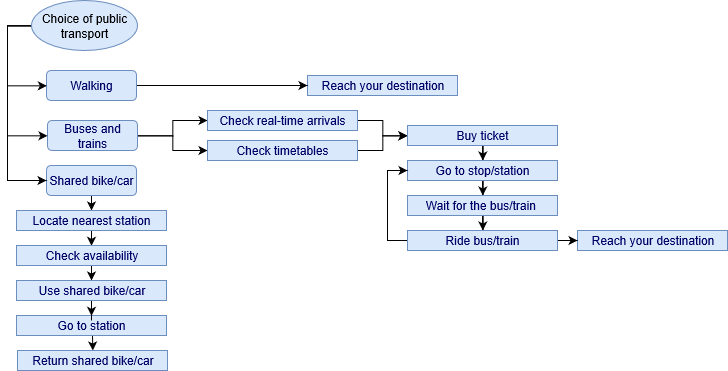

The diagram above was exported from draw.io. Its source (the exported page's mxGraphModel, read from the mxfile embedded in the PNG):
<mxGraphModel grid="1" dx="580" dy="396" gridSize="10" guides="1" tooltips="1" connect="1" arrows="1" fold="1" page="1" pageScale="1" pageWidth="827" pageHeight="1169" math="0" shadow="0">
  <root>
    <mxCell id="0" />
    <mxCell id="1" parent="0" />
    <mxCell id="daQhU9X2JOKd4qrWieu0-25" target="daQhU9X2JOKd4qrWieu0-11" style="edgeStyle=orthogonalEdgeStyle;rounded=0;orthogonalLoop=1;jettySize=auto;html=1;fontColor=#000066;" parent="1" edge="1" source="daQhU9X2JOKd4qrWieu0-1">
      <mxGeometry as="geometry" relative="1" />
    </mxCell>
    <mxCell id="daQhU9X2JOKd4qrWieu0-26" target="daQhU9X2JOKd4qrWieu0-8" style="edgeStyle=orthogonalEdgeStyle;rounded=0;orthogonalLoop=1;jettySize=auto;html=1;fontColor=#000066;" parent="1" edge="1" source="daQhU9X2JOKd4qrWieu0-1">
      <mxGeometry as="geometry" relative="1" />
    </mxCell>
    <mxCell id="daQhU9X2JOKd4qrWieu0-1" style="rounded=1;whiteSpace=wrap;html=1;fillColor=#dae8fc;strokeColor=#6c8ebf;fontColor=#000066;" value="Buses and trains" parent="1" vertex="1">
      <mxGeometry as="geometry" width="90" x="120" y="130" height="30" />
    </mxCell>
    <mxCell id="daQhU9X2JOKd4qrWieu0-4" style="text;html=1;strokeColor=#6c8ebf;fillColor=#dae8fc;align=center;verticalAlign=middle;whiteSpace=wrap;rounded=0;fontColor=#000066;" value="Reach your destination" parent="1" vertex="1">
      <mxGeometry as="geometry" width="150" x="380" y="85" height="20" />
    </mxCell>
    <mxCell id="daQhU9X2JOKd4qrWieu0-24" target="daQhU9X2JOKd4qrWieu0-4" style="edgeStyle=orthogonalEdgeStyle;rounded=0;orthogonalLoop=1;jettySize=auto;html=1;fontColor=#000066;" parent="1" edge="1" source="daQhU9X2JOKd4qrWieu0-5">
      <mxGeometry as="geometry" relative="1" />
    </mxCell>
    <mxCell id="daQhU9X2JOKd4qrWieu0-5" style="rounded=1;whiteSpace=wrap;html=1;fillColor=#dae8fc;strokeColor=#6c8ebf;fontColor=#000066;" value="Walking" parent="1" vertex="1">
      <mxGeometry as="geometry" width="90" x="119" y="80" height="30" />
    </mxCell>
    <mxCell id="daQhU9X2JOKd4qrWieu0-49" target="daQhU9X2JOKd4qrWieu0-17" style="edgeStyle=orthogonalEdgeStyle;rounded=0;orthogonalLoop=1;jettySize=auto;html=1;fontColor=#000066;" parent="1" edge="1" source="daQhU9X2JOKd4qrWieu0-7">
      <mxGeometry as="geometry" relative="1" />
    </mxCell>
    <mxCell id="daQhU9X2JOKd4qrWieu0-7" style="rounded=1;whiteSpace=wrap;html=1;fillColor=#dae8fc;strokeColor=#6c8ebf;fontColor=#000066;" value="Shared bike/car" parent="1" vertex="1">
      <mxGeometry as="geometry" width="90" x="119" y="175" height="30" />
    </mxCell>
    <mxCell id="daQhU9X2JOKd4qrWieu0-34" target="daQhU9X2JOKd4qrWieu0-12" style="edgeStyle=orthogonalEdgeStyle;rounded=0;orthogonalLoop=1;jettySize=auto;html=1;fontColor=#000066;" parent="1" edge="1" source="daQhU9X2JOKd4qrWieu0-8">
      <mxGeometry as="geometry" relative="1" />
    </mxCell>
    <mxCell id="daQhU9X2JOKd4qrWieu0-8" style="text;html=1;strokeColor=#6c8ebf;fillColor=#dae8fc;align=center;verticalAlign=middle;whiteSpace=wrap;rounded=0;fontColor=#000066;" value="Check timetables" parent="1" vertex="1">
      <mxGeometry as="geometry" width="150" x="280" y="150" height="20" />
    </mxCell>
    <mxCell id="daQhU9X2JOKd4qrWieu0-33" target="daQhU9X2JOKd4qrWieu0-12" style="edgeStyle=orthogonalEdgeStyle;rounded=0;orthogonalLoop=1;jettySize=auto;html=1;fontColor=#000066;" parent="1" edge="1" source="daQhU9X2JOKd4qrWieu0-11">
      <mxGeometry as="geometry" relative="1" />
    </mxCell>
    <mxCell id="daQhU9X2JOKd4qrWieu0-11" style="text;html=1;strokeColor=#6c8ebf;fillColor=#dae8fc;align=center;verticalAlign=middle;whiteSpace=wrap;rounded=0;fontColor=#000066;" value="Check real-time arrivals" parent="1" vertex="1">
      <mxGeometry as="geometry" width="150" x="280" y="120" height="20" />
    </mxCell>
    <mxCell id="daQhU9X2JOKd4qrWieu0-35" target="daQhU9X2JOKd4qrWieu0-13" style="edgeStyle=orthogonalEdgeStyle;rounded=0;orthogonalLoop=1;jettySize=auto;html=1;fontColor=#000066;" parent="1" edge="1" source="daQhU9X2JOKd4qrWieu0-12">
      <mxGeometry as="geometry" relative="1" />
    </mxCell>
    <mxCell id="daQhU9X2JOKd4qrWieu0-12" style="text;html=1;strokeColor=#6c8ebf;fillColor=#dae8fc;align=center;verticalAlign=middle;whiteSpace=wrap;rounded=0;fontColor=#000066;" value="Buy ticket" parent="1" vertex="1">
      <mxGeometry as="geometry" width="150" x="480" y="135" height="20" />
    </mxCell>
    <mxCell id="daQhU9X2JOKd4qrWieu0-36" target="daQhU9X2JOKd4qrWieu0-14" style="edgeStyle=orthogonalEdgeStyle;rounded=0;orthogonalLoop=1;jettySize=auto;html=1;fontColor=#000066;" parent="1" edge="1" source="daQhU9X2JOKd4qrWieu0-13">
      <mxGeometry as="geometry" relative="1" />
    </mxCell>
    <mxCell id="daQhU9X2JOKd4qrWieu0-13" style="text;html=1;strokeColor=#6c8ebf;fillColor=#dae8fc;align=center;verticalAlign=middle;whiteSpace=wrap;rounded=0;fontColor=#000066;" value="Go to stop/station" parent="1" vertex="1">
      <mxGeometry as="geometry" width="150" x="480" y="170" height="20" />
    </mxCell>
    <mxCell id="daQhU9X2JOKd4qrWieu0-37" target="daQhU9X2JOKd4qrWieu0-22" style="edgeStyle=orthogonalEdgeStyle;rounded=0;orthogonalLoop=1;jettySize=auto;html=1;fontColor=#000066;" parent="1" edge="1" source="daQhU9X2JOKd4qrWieu0-14">
      <mxGeometry as="geometry" relative="1" />
    </mxCell>
    <mxCell id="daQhU9X2JOKd4qrWieu0-14" style="text;html=1;strokeColor=#6c8ebf;fillColor=#dae8fc;align=center;verticalAlign=middle;whiteSpace=wrap;rounded=0;fontColor=#000066;" value="Wait for the bus/train&amp;nbsp;" parent="1" vertex="1">
      <mxGeometry as="geometry" width="150" x="480" y="205" height="20" />
    </mxCell>
    <mxCell id="daQhU9X2JOKd4qrWieu0-16" style="text;html=1;strokeColor=#6c8ebf;fillColor=#dae8fc;align=center;verticalAlign=middle;whiteSpace=wrap;rounded=0;fontColor=#000066;" value="Reach your destination" parent="1" vertex="1">
      <mxGeometry as="geometry" width="150" x="650" y="240" height="20" />
    </mxCell>
    <mxCell id="daQhU9X2JOKd4qrWieu0-41" target="daQhU9X2JOKd4qrWieu0-18" style="edgeStyle=orthogonalEdgeStyle;rounded=0;orthogonalLoop=1;jettySize=auto;html=1;entryX=0.5;entryY=0;entryDx=0;entryDy=0;fontColor=#000066;" parent="1" edge="1" source="daQhU9X2JOKd4qrWieu0-17">
      <mxGeometry as="geometry" relative="1" />
    </mxCell>
    <mxCell id="daQhU9X2JOKd4qrWieu0-17" style="text;html=1;strokeColor=#6c8ebf;fillColor=#dae8fc;align=center;verticalAlign=middle;whiteSpace=wrap;rounded=0;fontColor=#000066;" value="Locate nearest station" parent="1" vertex="1">
      <mxGeometry as="geometry" width="150" x="89" y="220" height="20" />
    </mxCell>
    <mxCell id="daQhU9X2JOKd4qrWieu0-43" target="daQhU9X2JOKd4qrWieu0-20" style="edgeStyle=orthogonalEdgeStyle;rounded=0;orthogonalLoop=1;jettySize=auto;html=1;fontColor=#000066;" parent="1" edge="1" source="daQhU9X2JOKd4qrWieu0-18">
      <mxGeometry as="geometry" relative="1" />
    </mxCell>
    <mxCell id="daQhU9X2JOKd4qrWieu0-18" style="text;html=1;strokeColor=#6c8ebf;fillColor=#dae8fc;align=center;verticalAlign=middle;whiteSpace=wrap;rounded=0;fontColor=#000066;" value="Check availability" parent="1" vertex="1">
      <mxGeometry as="geometry" width="150" x="89" y="255" height="20" />
    </mxCell>
    <mxCell id="daQhU9X2JOKd4qrWieu0-45" style="edgeStyle=orthogonalEdgeStyle;rounded=0;orthogonalLoop=1;jettySize=auto;html=1;entryX=0.5;entryY=0;entryDx=0;entryDy=0;fontColor=#000066;" parent="1" edge="1">
      <mxGeometry as="geometry" relative="1">
        <mxPoint as="sourcePoint" x="165" y="345" />
        <mxPoint as="targetPoint" x="165" y="360" />
      </mxGeometry>
    </mxCell>
    <mxCell id="daQhU9X2JOKd4qrWieu0-19" style="text;html=1;strokeColor=#6c8ebf;fillColor=#dae8fc;align=center;verticalAlign=middle;whiteSpace=wrap;rounded=0;fontColor=#000066;" value="Go to station" parent="1" vertex="1">
      <mxGeometry as="geometry" width="150" x="89" y="325" height="20" />
    </mxCell>
    <mxCell id="daQhU9X2JOKd4qrWieu0-48" target="daQhU9X2JOKd4qrWieu0-19" style="edgeStyle=orthogonalEdgeStyle;rounded=0;orthogonalLoop=1;jettySize=auto;html=1;entryX=0.5;entryY=0;entryDx=0;entryDy=0;fontColor=#000066;" parent="1" edge="1" source="daQhU9X2JOKd4qrWieu0-20">
      <mxGeometry as="geometry" relative="1" />
    </mxCell>
    <mxCell id="daQhU9X2JOKd4qrWieu0-20" style="text;html=1;strokeColor=#6c8ebf;fillColor=#dae8fc;align=center;verticalAlign=middle;whiteSpace=wrap;rounded=0;fontColor=#000066;" value="Use shared bike/car" parent="1" vertex="1">
      <mxGeometry as="geometry" width="150" x="89" y="290" height="20" />
    </mxCell>
    <mxCell id="daQhU9X2JOKd4qrWieu0-38" target="daQhU9X2JOKd4qrWieu0-13" style="edgeStyle=orthogonalEdgeStyle;rounded=0;orthogonalLoop=1;jettySize=auto;html=1;entryX=0;entryY=0.5;entryDx=0;entryDy=0;fontColor=#000066;" parent="1" edge="1" source="daQhU9X2JOKd4qrWieu0-22">
      <mxGeometry as="geometry" relative="1">
        <Array as="points">
          <mxPoint x="460" y="250" />
          <mxPoint x="460" y="180" />
        </Array>
      </mxGeometry>
    </mxCell>
    <mxCell id="daQhU9X2JOKd4qrWieu0-40" target="daQhU9X2JOKd4qrWieu0-16" style="edgeStyle=orthogonalEdgeStyle;rounded=0;orthogonalLoop=1;jettySize=auto;html=1;fontColor=#000066;" parent="1" edge="1" source="daQhU9X2JOKd4qrWieu0-22">
      <mxGeometry as="geometry" relative="1" />
    </mxCell>
    <mxCell id="daQhU9X2JOKd4qrWieu0-22" style="text;html=1;strokeColor=#6c8ebf;fillColor=#dae8fc;align=center;verticalAlign=middle;whiteSpace=wrap;rounded=0;fontColor=#000066;" value="Ride bus/train" parent="1" vertex="1">
      <mxGeometry as="geometry" width="150" x="480" y="240" height="20" />
    </mxCell>
    <mxCell id="daQhU9X2JOKd4qrWieu0-23" style="text;html=1;strokeColor=#6c8ebf;fillColor=#dae8fc;align=center;verticalAlign=middle;whiteSpace=wrap;rounded=0;fontColor=#000066;" value="Return shared bike/car" parent="1" vertex="1">
      <mxGeometry as="geometry" width="150" x="90" y="360" height="20" />
    </mxCell>
    <mxCell id="daQhU9X2JOKd4qrWieu0-52" style="edgeStyle=orthogonalEdgeStyle;rounded=0;orthogonalLoop=1;jettySize=auto;html=1;entryX=0;entryY=0.5;entryDx=0;entryDy=0;fontColor=#000066;" parent="1" edge="1">
      <mxGeometry as="geometry" relative="1">
        <mxPoint as="sourcePoint" x="105" y="35" />
        <mxPoint as="targetPoint" x="119" y="95" />
        <Array as="points">
          <mxPoint x="80" y="35" />
          <mxPoint x="80" y="95" />
        </Array>
      </mxGeometry>
    </mxCell>
    <mxCell id="daQhU9X2JOKd4qrWieu0-53" target="daQhU9X2JOKd4qrWieu0-1" style="edgeStyle=orthogonalEdgeStyle;rounded=0;orthogonalLoop=1;jettySize=auto;html=1;fontColor=#000066;" parent="1" edge="1" source="daQhU9X2JOKd4qrWieu0-51">
      <mxGeometry as="geometry" relative="1">
        <Array as="points">
          <mxPoint x="80" y="35" />
          <mxPoint x="80" y="145" />
        </Array>
      </mxGeometry>
    </mxCell>
    <mxCell id="daQhU9X2JOKd4qrWieu0-55" target="daQhU9X2JOKd4qrWieu0-7" style="edgeStyle=orthogonalEdgeStyle;rounded=0;orthogonalLoop=1;jettySize=auto;html=1;fontColor=#000066;" parent="1" edge="1" source="daQhU9X2JOKd4qrWieu0-51">
      <mxGeometry as="geometry" relative="1">
        <Array as="points">
          <mxPoint x="80" y="35" />
          <mxPoint x="80" y="190" />
        </Array>
      </mxGeometry>
    </mxCell>
    <mxCell id="daQhU9X2JOKd4qrWieu0-51" style="ellipse;whiteSpace=wrap;html=1;fillColor=#dae8fc;strokeColor=#6c8ebf;" value="Choice of public transport" parent="1" vertex="1">
      <mxGeometry as="geometry" width="106" x="104" y="10" height="50" />
    </mxCell>
  </root>
</mxGraphModel>